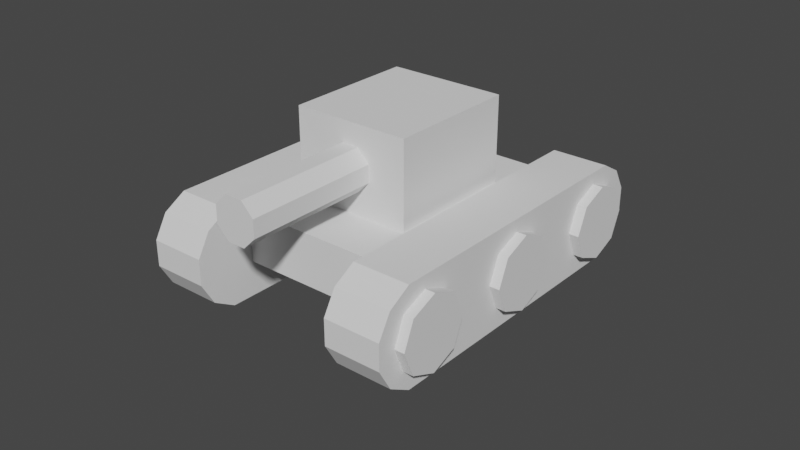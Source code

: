 # Source: Tank.blend  (saved by Blender 3.5.10; exported with 4.5.12 LTS)
import bpy
from mathutils import Matrix  # noqa: F401  (used for matrix-valued properties, if any)

bpy.ops.wm.read_factory_settings(use_empty=True)
scene = bpy.context.scene
scene.name = 'Scene'

# ---- collections
col_collection = bpy.data.collections.new('Collection'); scene.collection.children.link(col_collection)

# ---- world
world_world = bpy.data.worlds.new('World'); scene.world = world_world
world_world.use_nodes = True; world_world.node_tree.nodes.clear()
_N = world_world.node_tree.nodes; _L = world_world.node_tree.links
n0 = _N.new('ShaderNodeOutputWorld'); n0.name = 'World Output'; n0.location = (300, 300)
n1 = _N.new('ShaderNodeBackground'); n1.name = 'Background'; n1.location = (10, 300)
n1.inputs[0].default_value = (0.05088, 0.05088, 0.05088, 1.0)
_L.new(n1.outputs[0], n0.inputs[0])
n0.is_active_output = True
world_world.color = (0.05088, 0.05088, 0.05088)
world_world.use_sun_shadow = False
world_world.sun_shadow_jitter_overblur = 0.0

# ---- meshes
me_x = bpy.data.meshes.new('平面')
me_x.from_pydata([(-1.0, -1.0, 0.0), (1.0, -1.0, 0.0), (-1.0, 1.0, 0.0), (1.0, 1.0, 0.0), (-1.0, -1.0, 1.341), (1.0, -1.0, 1.341), (-1.0, 1.0, 1.341), (1.0, 1.0, 1.341)], [], [(0, 2, 3, 1), (4, 5, 7, 6), (1, 3, 7, 5), (2, 0, 4, 6), (3, 2, 6, 7), (0, 1, 5, 4)])
_uv = me_x.uv_layers.new(name='UV 贴图')
_uv.uv.foreach_set('vector', [0.0, 0.0, 0.0, 1.0, 1.0, 1.0, 1.0, 0.0, 0.0, 0.0, 1.0, 0.0, 1.0, 1.0, 0.0, 1.0, 1.0, 0.0, 1.0, 1.0, 1.0, 1.0, 1.0, 0.0, 0.0, 1.0, 0.0, 0.0, 0.0, 0.0, 0.0, 1.0, 1.0, 1.0, 0.0, 1.0, 0.0, 1.0, 1.0, 1.0, 0.0, 0.0, 1.0, 0.0, 1.0, 0.0, 0.0, 0.0])
me_x.update()
me_x_1 = bpy.data.meshes.new('圆环')
me_x_1.from_pydata([(0.0, 1.0, 0.0), (-0.7071, 0.7071, 0.0), (-1.0, 0.0, 0.0), (-0.7071, -0.7071, 0.0), (0.0, -1.0, 0.0), (0.7071, -0.7071, 0.0), (1.0, 0.0, 0.0), (0.7071, 0.7071, 0.0), (0.0, 1.0, 0.0), (-0.7071, 0.7071, 0.0), (-1.0, 0.0, 0.0), (-0.7071, -0.7071, 0.0), (0.0, -1.0, 0.0), (0.7071, -0.7071, 0.0), (1.0, 0.0, 0.0), (0.7071, 0.7071, 0.0), (0.0, 1.0, 6.074), (-0.7071, 0.7071, 6.074), (-1.0, 2.655e-07, 6.074), (-0.7071, -0.7071, 6.074), (0.0, -1.0, 6.074), (0.7071, -0.7071, 6.074), (1.0, 2.655e-07, 6.074), (0.7071, 0.7071, 6.074), (0.0, 1.0, 6.074), (-0.7071, 0.7071, 6.074), (-1.0, 2.655e-07, 6.074), (-0.7071, -0.7071, 6.074), (0.0, -1.0, 6.074), (0.7071, -0.7071, 6.074), (1.0, 2.655e-07, 6.074), (0.7071, 0.7071, 6.074), (-5.138e-09, 0.3104, 6.074), (-0.2195, 0.2195, 6.074), (-0.3104, 3.62e-07, 6.074), (-0.2195, -0.2195, 6.074), (-5.138e-09, -0.3104, 6.074), (0.2195, -0.2195, 6.074), (0.3104, 3.62e-07, 6.074), (0.2195, 0.2195, 6.074), (-1.828e-09, 0.5092, 0.0), (-0.36, 0.36, 0.0), (-0.5092, 0.0, 0.0), (-0.36, -0.36, 0.0), (-1.828e-09, -0.5092, 0.0), (0.36, -0.36, 0.0), (0.5092, 0.0, 0.0), (0.36, 0.36, 0.0), (-1.828e-09, 0.5092, 0.0), (-0.36, 0.36, 0.0), (-0.5092, 0.0, 0.0), (-0.36, -0.36, 0.0), (-1.828e-09, -0.5092, 0.0), (0.36, -0.36, 0.0), (0.5092, 0.0, 0.0), (0.36, 0.36, 0.0)], [], [(14, 15, 55, 54), (7, 6, 46, 47), (13, 14, 54, 53), (6, 5, 45, 46), (12, 13, 53, 52), (5, 4, 44, 45), (11, 12, 52, 51), (4, 3, 43, 44), (15, 14, 22, 23), (13, 12, 20, 21), (11, 10, 18, 19), (9, 8, 16, 17), (8, 15, 23, 16), (14, 13, 21, 22), (12, 11, 19, 20), (10, 9, 17, 18), (22, 21, 29, 30), (20, 19, 27, 28), (18, 17, 25, 26), (23, 22, 30, 31), (21, 20, 28, 29), (19, 18, 26, 27), (17, 16, 24, 25), (16, 23, 31, 24), (25, 24, 32, 33), (24, 31, 39, 32), (30, 29, 37, 38), (28, 27, 35, 36), (26, 25, 33, 34), (31, 30, 38, 39), (29, 28, 36, 37), (27, 26, 34, 35), (33, 32, 39, 38, 37, 36, 35, 34), (40, 47, 55, 48), (46, 45, 53, 54), (44, 43, 51, 52), (42, 41, 49, 50), (47, 46, 54, 55), (45, 44, 52, 53), (43, 42, 50, 51), (41, 40, 48, 49), (0, 7, 47, 40), (1, 0, 40, 41), (15, 8, 48, 55), (8, 9, 49, 48), (2, 1, 41, 42), (9, 10, 50, 49), (3, 2, 42, 43), (10, 11, 51, 50), (41, 40, 48, 47, 55, 54, 46, 53, 45, 52, 44, 51, 43, 50, 42, 49)])
_uv = me_x_1.uv_layers.new(name='UV 贴图')
_uv.uv.foreach_set('vector', [0.0, 0.0, 0.0, 0.0, 0.0, 0.0, 0.0, 0.0, 0.0, 0.0, 0.0, 0.0, 0.0, 0.0, 0.0, 0.0, 0.0, 0.0, 0.0, 0.0, 0.0, 0.0, 0.0, 0.0, 0.0, 0.0, 0.0, 0.0, 0.0, 0.0, 0.0, 0.0, 0.0, 0.0, 0.0, 0.0, 0.0, 0.0, 0.0, 0.0, 0.0, 0.0, 0.0, 0.0, 0.0, 0.0, 0.0, 0.0, 0.0, 0.0, 0.0, 0.0, 0.0, 0.0, 0.0, 0.0, 0.0, 0.0, 0.0, 0.0, 0.0, 0.0, 0.0, 0.0, 0.0, 0.0, 0.0, 0.0, 0.0, 0.0, 0.0, 0.0, 0.0, 0.0, 0.0, 0.0, 0.0, 0.0, 0.0, 0.0, 0.0, 0.0, 0.0, 0.0, 0.0, 0.0, 0.0, 0.0, 0.0, 0.0, 0.0, 0.0, 0.0, 0.0, 0.0, 0.0, 0.0, 0.0, 0.0, 0.0, 0.0, 0.0, 0.0, 0.0, 0.0, 0.0, 0.0, 0.0, 0.0, 0.0, 0.0, 0.0, 0.0, 0.0, 0.0, 0.0, 0.0, 0.0, 0.0, 0.0, 0.0, 0.0, 0.0, 0.0, 0.0, 0.0, 0.0, 0.0, 0.0, 0.0, 0.0, 0.0, 0.0, 0.0, 0.0, 0.0, 0.0, 0.0, 0.0, 0.0, 0.0, 0.0, 0.0, 0.0, 0.0, 0.0, 0.0, 0.0, 0.0, 0.0, 0.0, 0.0, 0.0, 0.0, 0.0, 0.0, 0.0, 0.0, 0.0, 0.0, 0.0, 0.0, 0.0, 0.0, 0.0, 0.0, 0.0, 0.0, 0.0, 0.0, 0.0, 0.0, 0.0, 0.0, 0.0, 0.0, 0.0, 0.0, 0.0, 0.0, 0.0, 0.0, 0.0, 0.0, 0.0, 0.0, 0.0, 0.0, 0.0, 0.0, 0.0, 0.0, 0.0, 0.0, 0.0, 0.0, 0.0, 0.0, 0.0, 0.0, 0.0, 0.0, 0.0, 0.0, 0.0, 0.0, 0.0, 0.0, 0.0, 0.0, 0.0, 0.0, 0.0, 0.0, 0.0, 0.0, 0.0, 0.0, 0.0, 0.0, 0.0, 0.0, 0.0, 0.0, 0.0, 0.0, 0.0, 0.0, 0.0, 0.0, 0.0, 0.0, 0.0, 0.0, 0.0, 0.0, 0.0, 0.0, 0.0, 0.0, 0.0, 0.0, 0.0, 0.0, 0.0, 0.0, 0.0, 0.0, 0.0, 0.0, 0.0, 0.0, 0.0, 0.0, 0.0, 0.0, 0.0, 0.0, 0.0, 0.0, 0.0, 0.0, 0.0, 0.0, 0.0, 0.0, 0.0, 0.0, 0.0, 0.0, 0.0, 0.0, 0.0, 0.0, 0.0, 0.0, 0.0, 0.0, 0.0, 0.0, 0.0, 0.0, 0.0, 0.0, 0.0, 0.0, 0.0, 0.0, 0.0, 0.0, 0.0, 0.0, 0.0, 0.0, 0.0, 0.0, 0.0, 0.0, 0.0, 0.0, 0.0, 0.0, 0.0, 0.0, 0.0, 0.0, 0.0, 0.0, 0.0, 0.0, 0.0, 0.0, 0.0, 0.0, 0.0, 0.0, 0.0, 0.0, 0.0, 0.0, 0.0, 0.0, 0.0, 0.0, 0.0, 0.0, 0.0, 0.0, 0.0, 0.0, 0.0, 0.0, 0.0, 0.0, 0.0, 0.0, 0.0, 0.0, 0.0, 0.0, 0.0, 0.0, 0.0, 0.0, 0.0, 0.0, 0.0, 0.0, 0.0, 0.0, 0.0, 0.0, 0.0, 0.0, 0.0, 0.0, 0.0, 0.0, 0.0, 0.0, 0.0, 0.0, 0.0, 0.0, 0.0, 0.0, 0.0, 0.0, 0.0, 0.0, 0.0, 0.0, 0.0, 0.0, 0.0, 0.0, 0.0, 0.0, 0.0, 0.0, 0.0, 0.0, 0.0, 0.0, 0.0, 0.0, 0.0, 0.0, 0.0, 0.0, 0.0, 0.0, 0.0, 0.0, 0.0, 0.0, 0.0, 0.0, 0.0, 0.0, 0.0, 0.0, 0.0, 0.0, 0.0, 0.0, 0.0, 0.0, 0.0, 0.0, 0.0, 0.0, 0.0, 0.0, 0.0, 0.0, 0.0, 0.0, 0.0, 0.0, 0.0, 0.0, 0.0, 0.0, 0.0, 0.0, 0.0, 0.0, 0.0, 0.0, 0.0, 0.0])
me_x_1.update()
me_001 = bpy.data.meshes.new('平面.001')
me_001.from_pydata([(-1.0, -1.0, -0.2279), (1.0, -1.0, -0.2279), (-1.0, 1.0, -0.2279), (1.0, 1.0, -0.2279), (-1.0, -1.0, 0.2016), (1.0, -1.0, 0.2016), (-1.0, 1.0, 0.2016), (1.0, 1.0, 0.2016)], [], [(0, 2, 3, 1), (4, 5, 7, 6), (3, 2, 6, 7), (0, 1, 5, 4), (1, 3, 7, 5), (2, 0, 4, 6)])
_uv = me_001.uv_layers.new(name='UV 贴图')
_uv.uv.foreach_set('vector', [0.0, 0.0, 0.0, 1.0, 1.0, 1.0, 1.0, 0.0, 0.0, 0.0, 1.0, 0.0, 1.0, 1.0, 0.0, 1.0, 1.0, 1.0, 0.0, 1.0, 0.0, 1.0, 1.0, 1.0, 0.0, 0.0, 1.0, 0.0, 1.0, 0.0, 0.0, 0.0, 1.0, 0.0, 1.0, 1.0, 1.0, 1.0, 1.0, 0.0, 0.0, 1.0, 0.0, 0.0, 0.0, 0.0, 0.0, 1.0])
me_001.update()
me_x_2 = bpy.data.meshes.new('柱体')
me_x_2.from_pydata([(0.0, 1.0, -1.0), (-9.59e-08, 1.0, -0.2703), (0.7071, 0.7071, -1.0), (0.7071, 0.7071, -0.2703), (1.0, 0.0, -1.0), (1.0, 0.0, -0.2703), (0.7071, -0.7071, -1.0), (0.7071, -0.7071, -0.2703), (0.0, -1.0, -1.0), (-9.59e-08, -1.0, -0.2703), (-0.7071, -0.7071, -1.0), (-0.7071, -0.7071, -0.2703), (-1.0, 0.0, -1.0), (-1.0, 0.0, -0.2703), (-0.7071, 0.7071, -1.0), (-0.7071, 0.7071, -0.2703)], [], [(0, 1, 3, 2), (2, 3, 5, 4), (4, 5, 7, 6), (6, 7, 9, 8), (8, 9, 11, 10), (10, 11, 13, 12), (3, 1, 15, 13, 11, 9, 7, 5), (12, 13, 15, 14), (14, 15, 1, 0), (0, 2, 4, 6, 8, 10, 12, 14)])
_uv = me_x_2.uv_layers.new(name='UV 贴图')
_uv.uv.foreach_set('vector', [1.0, 0.5, 1.0, 1.0, 0.875, 1.0, 0.875, 0.5, 0.875, 0.5, 0.875, 1.0, 0.75, 1.0, 0.75, 0.5, 0.75, 0.5, 0.75, 1.0, 0.625, 1.0, 0.625, 0.5, 0.625, 0.5, 0.625, 1.0, 0.5, 1.0, 0.5, 0.5, 0.5, 0.5, 0.5, 1.0, 0.375, 1.0, 0.375, 0.5, 0.375, 0.5, 0.375, 1.0, 0.25, 1.0, 0.25, 0.5, 0.4197, 0.4197, 0.25, 0.49, 0.08029, 0.4197, 0.01, 0.25, 0.08029, 0.08029, 0.25, 0.01, 0.4197, 0.08029, 0.49, 0.25, 0.25, 0.5, 0.25, 1.0, 0.125, 1.0, 0.125, 0.5, 0.125, 0.5, 0.125, 1.0, 0.0, 1.0, 0.0, 0.5, 0.75, 0.49, 0.9197, 0.4197, 0.99, 0.25, 0.9197, 0.08029, 0.75, 0.01, 0.5803, 0.08029, 0.51, 0.25, 0.5803, 0.4197])
me_x_2.update()
me_002 = bpy.data.meshes.new('圆环.002')
me_002.from_pydata([(-1.856, 2.854, -0.5976), (-2.356, 2.72, -0.5976), (-2.722, 2.354, -0.5976), (-2.856, 1.854, -0.5976), (-2.722, 1.354, -0.5976), (1.356, -2.72, -0.5976), (1.856, -2.854, -0.5976), (2.356, -2.72, -0.5976), (2.722, -2.354, -0.5976), (2.856, -1.854, -0.5976), (2.722, -1.354, -0.5976), (-1.356, 2.72, -0.5976), (-1.856, 2.854, -0.5976), (-2.356, 2.72, -0.5976), (-2.722, 2.354, -0.5976), (-2.856, 1.854, -0.5976), (-2.722, 1.354, -0.5976), (1.356, -2.72, -0.5976), (1.856, -2.854, -0.5976), (2.356, -2.72, -0.5976), (2.722, -2.354, -0.5976), (2.856, -1.854, -0.5976), (2.722, -1.354, -0.5976), (-1.356, 2.72, -0.5976), (-1.856, 2.854, -0.5976), (-2.356, 2.72, -0.5976), (-2.722, 2.354, -0.5976), (-2.856, 1.854, -0.5976), (-2.722, 1.354, -0.5976), (1.356, -2.72, -0.5976), (1.856, -2.854, -0.5976), (2.356, -2.72, -0.5976), (2.722, -2.354, -0.5976), (2.856, -1.854, -0.5976), (2.722, -1.354, -0.5976), (-1.356, 2.72, -0.5976), (-1.856, 2.854, 0.3939), (-2.356, 2.72, 0.3939), (-2.722, 2.354, 0.3939), (-2.856, 1.854, 0.3939), (-2.722, 1.354, 0.3939), (1.356, -2.72, 0.3939), (1.856, -2.854, 0.3939), (2.356, -2.72, 0.3939), (2.722, -2.354, 0.3939), (2.856, -1.854, 0.3939), (2.722, -1.354, 0.3939), (-1.356, 2.72, 0.3939), (-1.856, 2.854, 0.3939), (-2.356, 2.72, 0.3939), (-2.722, 2.354, 0.3939), (-2.856, 1.854, 0.3939), (-2.722, 1.354, 0.3939), (1.356, -2.72, 0.3939), (1.856, -2.854, 0.3939), (2.356, -2.72, 0.3939), (2.722, -2.354, 0.3939), (2.856, -1.854, 0.3939), (2.722, -1.354, 0.3939), (-1.356, 2.72, 0.3939)], [], [(10, 22, 21, 9), (7, 19, 18, 6), (4, 16, 15, 3), (11, 23, 22, 10), (1, 13, 12, 0), (8, 20, 19, 7), (5, 17, 16, 4), (0, 12, 23, 11), (2, 14, 13, 1), (9, 21, 20, 8), (6, 18, 17, 5), (3, 15, 14, 2), (13, 14, 15, 16, 17, 18, 19, 20, 21, 22, 23, 12), (35, 34, 46, 47), (28, 27, 39, 40), (31, 30, 42, 43), (34, 33, 45, 46), (27, 26, 38, 39), (30, 29, 41, 42), (33, 32, 44, 45), (26, 25, 37, 38), (24, 35, 47, 36), (29, 28, 40, 41), (32, 31, 43, 44), (25, 24, 36, 37), (3, 2, 26, 27), (10, 9, 33, 34), (7, 6, 30, 31), (4, 3, 27, 28), (11, 10, 34, 35), (1, 0, 24, 25), (8, 7, 31, 32), (5, 4, 28, 29), (0, 11, 35, 24), (2, 1, 25, 26), (9, 8, 32, 33), (6, 5, 29, 30), (46, 45, 57, 58), (43, 42, 54, 55), (40, 39, 51, 52), (47, 46, 58, 59), (37, 36, 48, 49), (44, 43, 55, 56), (41, 40, 52, 53), (36, 47, 59, 48), (38, 37, 49, 50), (45, 44, 56, 57), (42, 41, 53, 54), (39, 38, 50, 51), (49, 48, 59, 58, 57, 56, 55, 54, 53, 52, 51, 50)])
_uv = me_002.uv_layers.new(name='UV 贴图')
_uv.uv.foreach_set('vector', [0.0, 0.0, 0.0, 0.0, 0.0, 0.0, 0.0, 0.0, 0.0, 0.0, 0.0, 0.0, 0.0, 0.0, 0.0, 0.0, 0.0, 0.0, 0.0, 0.0, 0.0, 0.0, 0.0, 0.0, 0.0, 0.0, 0.0, 0.0, 0.0, 0.0, 0.0, 0.0, 0.0, 0.0, 0.0, 0.0, 0.0, 0.0, 0.0, 0.0, 0.0, 0.0, 0.0, 0.0, 0.0, 0.0, 0.0, 0.0, 0.0, 0.0, 0.0, 0.0, 0.0, 0.0, 0.0, 0.0, 0.0, 0.0, 0.0, 0.0, 0.0, 0.0, 0.0, 0.0, 0.0, 0.0, 0.0, 0.0, 0.0, 0.0, 0.0, 0.0, 0.0, 0.0, 0.0, 0.0, 0.0, 0.0, 0.0, 0.0, 0.0, 0.0, 0.0, 0.0, 0.0, 0.0, 0.0, 0.0, 0.0, 0.0, 0.0, 0.0, 0.0, 0.0, 0.0, 0.0, 0.0, 0.0, 0.0, 0.0, 0.0, 0.0, 0.0, 0.0, 0.0, 0.0, 0.0, 0.0, 0.0, 0.0, 0.0, 0.0, 0.0, 0.0, 0.0, 0.0, 0.0, 0.0, 0.0, 0.0, 0.0, 0.0, 0.0, 0.0, 0.0, 0.0, 0.0, 0.0, 0.0, 0.0, 0.0, 0.0, 0.0, 0.0, 0.0, 0.0, 0.0, 0.0, 0.0, 0.0, 0.0, 0.0, 0.0, 0.0, 0.0, 0.0, 0.0, 0.0, 0.0, 0.0, 0.0, 0.0, 0.0, 0.0, 0.0, 0.0, 0.0, 0.0, 0.0, 0.0, 0.0, 0.0, 0.0, 0.0, 0.0, 0.0, 0.0, 0.0, 0.0, 0.0, 0.0, 0.0, 0.0, 0.0, 0.0, 0.0, 0.0, 0.0, 0.0, 0.0, 0.0, 0.0, 0.0, 0.0, 0.0, 0.0, 0.0, 0.0, 0.0, 0.0, 0.0, 0.0, 0.0, 0.0, 0.0, 0.0, 0.0, 0.0, 0.0, 0.0, 0.0, 0.0, 0.0, 0.0, 0.0, 0.0, 0.0, 0.0, 0.0, 0.0, 0.0, 0.0, 0.0, 0.0, 0.0, 0.0, 0.0, 0.0, 0.0, 0.0, 0.0, 0.0, 0.0, 0.0, 0.0, 0.0, 0.0, 0.0, 0.0, 0.0, 0.0, 0.0, 0.0, 0.0, 0.0, 0.0, 0.0, 0.0, 0.0, 0.0, 0.0, 0.0, 0.0, 0.0, 0.0, 0.0, 0.0, 0.0, 0.0, 0.0, 0.0, 0.0, 0.0, 0.0, 0.0, 0.0, 0.0, 0.0, 0.0, 0.0, 0.0, 0.0, 0.0, 0.0, 0.0, 0.0, 0.0, 0.0, 0.0, 0.0, 0.0, 0.0, 0.0, 0.0, 0.0, 0.0, 0.0, 0.0, 0.0, 0.0, 0.0, 0.0, 0.0, 0.0, 0.0, 0.0, 0.0, 0.0, 0.0, 0.0, 0.0, 0.0, 0.0, 0.0, 0.0, 0.0, 0.0, 0.0, 0.0, 0.0, 0.0, 0.0, 0.0, 0.0, 0.0, 0.0, 0.0, 0.0, 0.0, 0.0, 0.0, 0.0, 0.0, 0.0, 0.0, 0.0, 0.0, 0.0, 0.0, 0.0, 0.0, 0.0, 0.0, 0.0, 0.0, 0.0, 0.0, 0.0, 0.0, 0.0, 0.0, 0.0, 0.0, 0.0, 0.0, 0.0, 0.0, 0.0, 0.0, 0.0, 0.0, 0.0, 0.0, 0.0, 0.0, 0.0, 0.0, 0.0, 0.0, 0.0, 0.0, 0.0, 0.0, 0.0, 0.0, 0.0, 0.0, 0.0, 0.0, 0.0, 0.0, 0.0, 0.0, 0.0, 0.0, 0.0, 0.0, 0.0, 0.0, 0.0, 0.0, 0.0, 0.0, 0.0, 0.0, 0.0, 0.0, 0.0, 0.0, 0.0, 0.0, 0.0, 0.0, 0.0, 0.0, 0.0, 0.0, 0.0, 0.0, 0.0, 0.0, 0.0, 0.0, 0.0, 0.0, 0.0, 0.0, 0.0, 0.0, 0.0, 0.0, 0.0, 0.0, 0.0, 0.0, 0.0, 0.0, 0.0, 0.0, 0.0, 0.0, 0.0, 0.0, 0.0, 0.0, 0.0, 0.0, 0.0, 0.0, 0.0, 0.0, 0.0, 0.0, 0.0, 0.0, 0.0, 0.0, 0.0, 0.0, 0.0, 0.0, 0.0])
me_002.update()

# ---- objects
ob_x = bpy.data.objects.new('平面', me_x)
ob_x_1 = bpy.data.objects.new('圆环', me_x_1)
ob_001 = bpy.data.objects.new('平面.001', me_001)
ob_x_2 = bpy.data.objects.new('柱体', me_x_2)
ob_001_1 = bpy.data.objects.new('圆环.001', me_002)

# ---- transforms, parenting, visibility, modifiers, constraints
ob_x.location = (0.0, 0.0, 4.552)
ob_x.scale = (1.601, 1.79, 1.79)
ob_x_1.location = (-3.265e-17, -1.679, 5.818)
ob_x_1.rotation_euler = (1.571, 0.401, 5.696e-08)
ob_x_1.scale = (0.611, 0.611, 0.611)
ob_001.location = (0.0, 0.0, 3.983)
ob_001.scale = (2.118, 3.222, 3.222)
ob_x_2.location = (-2.761, 3.35, 3.584)
ob_x_2.rotation_euler = (1.571, -1.57, 1.571)
_m = ob_x_2.modifiers.new('阵列', 'ARRAY')
_m.count = 3
_m.use_constant_offset = True
_m.constant_offset_displace = (0.0, 3.36, 0.0)
_m.use_relative_offset = False
_m.relative_offset_displace = (0.0, 2.0, 0.0)
_m = ob_x_2.modifiers.new('镜像', 'MIRROR')
_m.mirror_object = ob_001
ob_001_1.location = (-2.574, 6.542e-08, 3.613)
ob_001_1.rotation_euler = (-1.571, 0.7848, -1.571)
ob_001_1.scale = (1.35, 1.355, 1.535)
_m = ob_001_1.modifiers.new('镜像', 'MIRROR')
_m.mirror_object = ob_001

# ---- collection membership
col_collection.objects.link(ob_x)
col_collection.objects.link(ob_x_1)
col_collection.objects.link(ob_001)
col_collection.objects.link(ob_x_2)
col_collection.objects.link(ob_001_1)

# ---- scene / render settings (as saved in the file)
scene.frame_start = 1; scene.frame_end = 250; scene.frame_set(1)
scene.render.engine = 'BLENDER_EEVEE_NEXT'
scene.cycles.sampling_pattern = 'TABULATED_SOBOL'
scene.view_settings.view_transform = 'Filmic'
bpy.context.view_layer.update()

# ---- added for rendering (the .blend has no active camera and no usable light): camera, sun
cam_auto = bpy.data.cameras.new('AutoCamera')
cam_auto.lens = 50.0
cam_auto.sensor_width = 36.0
cam_auto.clip_end = 1000.0
ob_auto_camera = bpy.data.objects.new('AutoCamera', cam_auto)
scene.collection.objects.link(ob_auto_camera)
ob_auto_camera.location = (15.8982, -19.0778, 16.3314)
ob_auto_camera.rotation_euler = (1.09748, -7.21219e-08, 0.694738)
scene.camera = ob_auto_camera
light_auto_sun = bpy.data.lights.new('AutoSun', 'SUN')
light_auto_sun.energy = 3.0
light_auto_sun.angle = 0.0523599
ob_auto_sun = bpy.data.objects.new('AutoSun', light_auto_sun)
scene.collection.objects.link(ob_auto_sun)
ob_auto_sun.rotation_euler = (0.872665, 0.174533, 0.523599)
bpy.context.view_layer.update()
